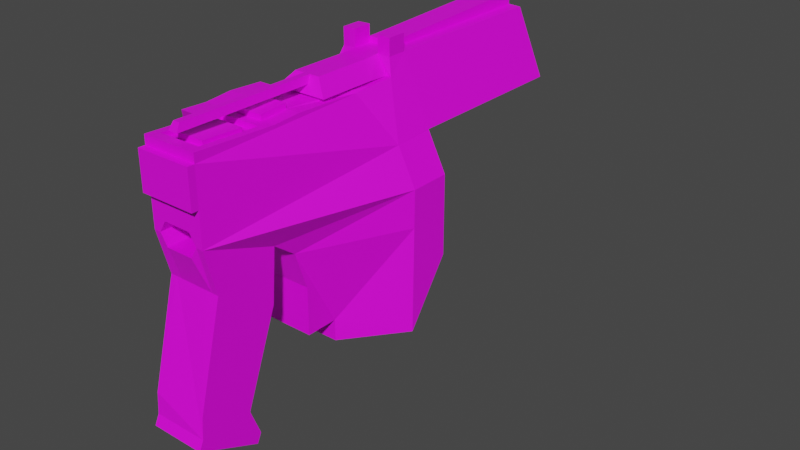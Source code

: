 # Source: upistol.blend  (saved by Blender 4.4.30; exported with 4.5.12 LTS)
import bpy
from mathutils import Matrix  # noqa: F401  (used for matrix-valued properties, if any)

bpy.ops.wm.read_factory_settings(use_empty=True)
scene = bpy.context.scene
scene.name = 'Scene'

# ---- collections
col_collection = bpy.data.collections.new('Collection'); scene.collection.children.link(col_collection)

# ---- images (referenced by path relative to the original .blend; pixels are not part of the script)
import os
ASSET_DIR = os.environ.get("B2B_ASSET_DIR", "")  # directory of the original .blend (textures are referenced by path, not embedded)
HERE = os.path.dirname(os.path.abspath(__file__))  # packed textures are extracted next to this script under _unpacked/

def load_image(name, relpath, width, height, colorspace="sRGB"):
    """Load a texture the original file referenced (path relative to the .blend, or extracted next to this script)."""
    p = next((c for c in (os.path.join(HERE, relpath), os.path.join(ASSET_DIR, relpath)) if relpath and os.path.exists(c)), "")
    if p:
        img = bpy.data.images.load(p, check_existing=True)
        img.name = name
    else:  # same state as the original file: an image datablock whose file is absent (Cycles renders it pink)
        img = bpy.data.images.new(name, width, height)
        img.source = "FILE"
        img.filepath = "//" + (relpath or name)
    img.colorspace_settings.name = colorspace
    return img
img_upistol_base_png = load_image('upistol_base.png', 'upistol_base.png', 1024, 1024, 'sRGB')
img_upistolrough_png = load_image('upistolrough.png', 'upistolrough.png', 1024, 1024, 'sRGB')

# ---- materials (node trees are filled in below, after node groups)
mat_material_003 = bpy.data.materials.new('Material.003')
mat_material_003.use_transparent_shadow = False

# ---- material node trees
mat_material_003.use_nodes = True; mat_material_003.node_tree.nodes.clear()
_N = mat_material_003.node_tree.nodes; _L = mat_material_003.node_tree.links
n0 = _N.new('ShaderNodeOutputMaterial'); n0.name = 'Material Output'; n0.location = (300, 300)
n1 = _N.new('ShaderNodeTexImage'); n1.name = 'Image Texture'; n1.location = (-414, 160)
n1.image = img_upistol_base_png
n2 = _N.new('ShaderNodeTexImage'); n2.name = 'Image Texture.001'; n2.location = (-349, -142)
n2.image = img_upistolrough_png
n3 = _N.new('ShaderNodeBsdfPrincipled'); n3.name = 'Principled BSDF'; n3.location = (10, 300)
n3.distribution = 'GGX'
n3.subsurface_method = 'BURLEY'
n3.inputs[3].default_value = 1.45
n3.inputs[27].default_value = (0.0, 0.0, 0.0, 1.0)
n3.inputs[28].default_value = 1.0
_L.new(n3.outputs[0], n0.inputs[0])
_L.new(n2.outputs[0], n3.inputs[0])
n0.is_active_output = True

# ---- world
world_world = bpy.data.worlds.new('World'); scene.world = world_world
world_world.use_nodes = True; world_world.node_tree.nodes.clear()
_N = world_world.node_tree.nodes; _L = world_world.node_tree.links
n0 = _N.new('ShaderNodeOutputWorld'); n0.name = 'World Output'; n0.location = (300, 300)
n1 = _N.new('ShaderNodeBackground'); n1.name = 'Background'; n1.location = (10, 300)
n1.inputs[0].default_value = (0.05088, 0.05088, 0.05088, 1.0)
_L.new(n1.outputs[0], n0.inputs[0])
n0.is_active_output = True
world_world.color = (0.05088, 0.05088, 0.05088)
world_world.use_sun_shadow = False
world_world.sun_shadow_jitter_overblur = 0.0

# ---- meshes
me_cube_001 = bpy.data.meshes.new('Cube.001')
me_cube_001.from_pydata([(-0.2809, -0.6586, 0.4224), (-0.2809, -0.6586, 0.1546), (-0.4317, 0.1441, 0.001411), (-0.2809, -0.4141, 0.06759), (-0.285, -0.2985, 0.4163), (-0.2809, -0.621, 0.006314), (-0.2809, -0.3397, 0.01224), (-0.2809, -0.6586, 0.2682), (-0.3588, 0.1441, 0.2534), (-0.4317, 0.1441, -0.1392), (-0.2809, -0.1884, -0.3448), (-0.2809, -0.1884, -0.2732), (-0.2809, -0.2972, -0.114), (-0.2809, -0.2972, -0.2732), (-0.2809, -0.4292, -0.1085), (0.4089, -0.4681, -0.08822), (-0.09484, -0.6586, 0.4224), (-0.09484, -0.6586, 0.1546), (0.05109, 0.1441, 0.001411), (-0.09484, -0.3908, 0.4105), (-0.09484, -0.4141, 0.06759), (-0.09484, -0.2985, 0.4163), (-0.09484, -0.621, 0.006314), (-0.09484, -0.3397, 0.01224), (-0.09484, -0.6586, 0.2682), (-0.01168, 0.1441, 0.2534), (0.05109, 0.1441, -0.1392), (-0.09484, -0.1884, -0.3448), (-0.09484, -0.1884, -0.2732), (-0.09484, -0.2972, -0.114), (-0.09484, -0.2972, -0.2732), (-0.09484, -0.4292, -0.1085), (0.4317, -0.4681, -0.08822), (-0.3589, 0.7306, 0.255), (-0.2809, -0.5429, -0.4072), (-0.2809, -0.7107, -0.3324), (-0.09484, -0.5429, -0.4072), (-0.09484, -0.7107, -0.3324), (-0.2809, -0.5079, -0.4981), (-0.2809, -0.7158, -0.4022), (-0.09484, -0.5079, -0.4981), (-0.09484, -0.7158, -0.4022), (-0.2809, -0.5227, -0.5302), (-0.2809, -0.7306, -0.4343), (-0.09484, -0.5227, -0.5302), (-0.09484, -0.7306, -0.4343), (-0.2809, -0.07682, 0.4075), (-0.09484, -0.07682, 0.4075), (-0.2809, -0.01705, 0.4143), (-0.09484, -0.01705, 0.4143), (-0.2905, 0.05577, 0.4211), (-0.08004, 0.05577, 0.4211), (-0.272, 0.1362, 0.473), (-0.09852, 0.1362, 0.473), (-0.272, 0.07198, 0.4728), (-0.09852, 0.07198, 0.4728), (-0.2809, -0.6586, 0.3924), (-0.09484, -0.6586, 0.3924), (-0.2809, -0.6817, 0.2682), (-0.09484, -0.6817, 0.2682), (-0.2809, -0.6817, 0.3924), (-0.09484, -0.6817, 0.3924), (-0.4317, -0.009791, -0.2732), (-0.4317, -0.01027, 0.004868), (-0.4317, -0.009667, -0.3448), (-0.3588, -0.01071, 0.2479), (0.05109, -0.002157, -0.3448), (0.05109, 0.003631, 0.004557), (0.05109, -0.0009711, -0.2732), (0.05109, 0.1441, 0.1274), (-0.4317, 0.1441, 0.1282), (-0.4317, -0.0105, 0.1305), (0.05109, 0.005654, 0.1266), (-0.01168, 0.1441, 0.2546), (-0.01168, 0.007647, 0.2469), (-0.2809, -0.5108, 0.1546), (-0.09484, -0.5108, 0.1546), (-0.2346, -0.6586, 0.1168), (-0.2346, -0.5108, 0.1168), (-0.2346, -0.621, 0.006314), (-0.2346, -0.6586, 0.1925), (-0.2346, -0.5108, 0.1925), (-0.1419, -0.621, 0.006314), (-0.1419, -0.6586, 0.1925), (-0.1419, -0.5108, 0.1925), (-0.1419, -0.6586, 0.1168), (-0.1419, -0.5108, 0.1168), (-0.1184, -0.621, 0.006314), (-0.1184, -0.6586, 0.1546), (-0.1184, -0.5108, 0.1546), (-0.2577, -0.6586, 0.1546), (-0.2577, -0.5108, 0.1546), (-0.2577, -0.621, 0.006314), (-0.4317, -0.005521, -0.3393), (-0.1899, -0.2985, 0.4163), (-0.1879, -0.01705, 0.4143), (-0.2286, 0.1362, 0.4745), (-0.2344, -0.3908, 0.4105), (-0.2375, -0.2985, 0.4163), (-0.2721, 0.05855, 0.4207), (-0.2286, 0.07198, 0.4743), (-0.1414, -0.3908, 0.4105), (-0.1424, -0.2985, 0.4163), (-0.09847, 0.05855, 0.4207), (-0.1419, 0.07198, 0.4743), (-0.1419, 0.1362, 0.4745), (-0.01169, 0.7306, 0.255), (-0.272, 0.7227, 0.4746), (-0.09852, 0.7227, 0.4746), (-0.01169, 0.7306, 0.2563), (-0.2286, 0.7227, 0.4761), (-0.1419, 0.7227, 0.4761), (-0.2344, -0.3919, 0.4275), (-0.2375, -0.2995, 0.4333), (-0.1414, -0.3919, 0.4275), (-0.1424, -0.2995, 0.4333), (-0.2721, -0.01114, 0.4238), (-0.2286, 0.01743, 0.4712), (-0.09847, -0.01114, 0.4238), (-0.1419, 0.01743, 0.4712), (-0.2286, 0.1364, 0.4927), (-0.1419, 0.1364, 0.4927), (-0.2286, 0.7224, 0.516), (-0.1419, 0.7224, 0.516), (-0.272, 0.1361, 0.5287), (-0.09852, 0.1361, 0.5287), (-0.272, 0.07184, 0.5285), (-0.09852, 0.07184, 0.5285), (-0.2286, 0.1361, 0.5302), (-0.2286, 0.07184, 0.53), (-0.1419, 0.07184, 0.53), (-0.1419, 0.1361, 0.5302), (-0.2809, -0.5247, 0.4164), (-0.2344, -0.4578, 0.4135), (-0.1414, -0.4578, 0.4135), (-0.2344, -0.5905, 0.4194), (-0.1414, -0.5905, 0.4194), (-0.2576, -0.5247, 0.4164), (-0.2576, -0.4578, 0.4135), (-0.2576, -0.6246, 0.4209), (-0.1181, -0.6246, 0.4209), (-0.2576, -0.4243, 0.412), (-0.1181, -0.4243, 0.412), (-0.1414, -0.5254, 0.3998), (-0.2344, -0.4585, 0.3968), (-0.1414, -0.4585, 0.3968), (-0.2344, -0.5913, 0.4027), (-0.1414, -0.5913, 0.4027), (-0.1181, -0.5254, 0.3998), (-0.1414, -0.6253, 0.4042), (-0.2576, -0.6253, 0.4042), (-0.1181, -0.6253, 0.4042), (-0.2576, -0.425, 0.3953), (-0.1181, -0.425, 0.3953), (-0.283, -0.1874, 0.4119), (-0.2809, -0.4771, 0.4143), (-0.3157, -0.1905, 0.34), (-0.305, -0.4484, 0.3483), (-0.3549, -0.3908, 0.4105), (-0.3591, -0.2985, 0.4163), (-0.357, -0.1874, 0.4119), (-0.3583, -0.3156, 0.4152), (-0.3549, -0.4771, 0.4143), (-0.3898, -0.1905, 0.34), (-0.3791, -0.4484, 0.3483), (-0.08004, -0.1347, 0.4211), (-0.2721, -0.2016, 0.4238), (-0.2286, -0.173, 0.4712), (-0.09847, -0.2016, 0.4238), (-0.1419, -0.173, 0.4712), (-0.1744, -0.173, 0.4712), (-0.1961, -0.173, 0.4712), (-0.169, -0.1873, 0.4475), (-0.2015, -0.1873, 0.4475), (-0.1744, -0.6301, 0.4712), (-0.1961, -0.6301, 0.4712), (-0.169, -0.6444, 0.4475), (-0.2015, -0.6444, 0.4475)], [(15, 32), (51, 165)], [(79, 82, 85, 77), (11, 13, 12, 6), (14, 34, 38, 42, 43, 39, 35, 5, 3), (28, 23, 29, 30), (22, 37, 41, 45, 44, 40, 36, 31, 20), (65, 1, 7, 56, 0, 132, 155, 157, 156, 154, 46, 48, 50, 54, 52, 8), (13, 11, 28, 30), (80, 81, 84, 83), (88, 87, 22, 17), (3, 6, 23, 20), (11, 10, 27, 28), (2, 9, 93, 64, 62, 63), (136, 147, 143, 145, 134), (6, 63, 2, 18, 67, 23), (12, 13, 30, 29), (6, 12, 29, 23), (95, 94, 102, 21, 47, 49), (54, 100, 129, 126), (51, 55, 104, 103), (17, 74, 73, 53, 55, 51, 49, 47, 21, 19, 16, 57, 24), (22, 87, 82, 79, 92, 5, 35, 39, 43, 45, 41, 37), (56, 7, 58, 60), (24, 57, 61, 59), (63, 71, 70, 2), (67, 72, 17, 22, 20, 23), (67, 68, 66, 26, 18), (1, 71, 63, 6, 3, 5), (70, 71, 65, 8), (69, 72, 67, 18), (17, 72, 74), (73, 74, 72, 69, 25), (66, 68, 28, 27), (1, 65, 71), (7, 1, 90, 80, 83, 88, 17, 24), (94, 98, 113, 115, 102), (38, 40, 44, 42), (31, 36, 34, 14), (85, 86, 78, 77), (90, 92, 79, 77), (90, 77, 78, 91), (86, 89, 84, 81, 91, 78), (53, 73, 109, 108), (88, 83, 84, 89), (17, 88, 89, 76), (3, 20, 31, 14), (85, 88, 89, 86), (85, 82, 87, 88), (1, 90, 91, 75), (36, 40, 38, 34), (9, 2, 18, 26), (1, 5, 92, 90), (80, 90, 91, 81), (42, 44, 45, 43), (11, 6, 63, 62), (64, 93, 66, 27, 10), (28, 68, 67, 23), (66, 93, 9, 26), (62, 64, 10, 11), (140, 142, 153, 148, 151), (101, 102, 115, 114), (103, 104, 119, 169, 168, 118), (101, 19, 21, 102), (57, 56, 60, 61), (60, 58, 59, 61), (173, 172, 176, 177), (0, 56, 57, 16), (53, 105, 131, 125), (103, 99, 50, 48, 95, 49, 51), (7, 24, 59, 58), (25, 69, 18, 2, 70, 8), (52, 96, 110, 107), (25, 8, 33, 106), (73, 25, 106, 109), (105, 53, 108, 111), (110, 122, 123, 111, 108, 109, 106, 33, 107), (98, 97, 112, 113), (116, 166, 167, 117, 100, 99), (96, 105, 121, 120), (123, 122, 120, 121), (105, 111, 123, 121), (110, 96, 120, 122), (134, 145, 144, 133), (129, 128, 124, 126), (127, 125, 131, 130), (52, 54, 126, 124), (100, 96, 128, 129), (104, 55, 127, 130), (105, 104, 130, 131), (55, 53, 125, 127), (96, 52, 124, 128), (136, 134, 133, 135), (104, 100, 117, 119), (138, 137, 139, 150, 152, 141), (132, 137, 138, 155), (156, 157, 164, 163), (8, 52, 107, 33), (139, 137, 132, 0, 16, 19, 101, 97, 158, 162, 155, 138, 141, 142, 140), (136, 135, 146, 147), (151, 148, 143, 147, 149), (140, 151, 149, 150, 139), (149, 147, 146, 144, 145, 143, 148, 153, 152, 150), (135, 133, 144, 146), (112, 114, 115, 113), (141, 152, 153, 142), (94, 95, 48, 46, 154, 4, 98), (157, 155, 162, 164), (97, 101, 114, 112), (160, 161, 159), (161, 160, 163, 164, 162, 158), (154, 156, 163, 160), (4, 154, 160, 159), (175, 177, 176, 174), (96, 100, 104, 105), (116, 118, 168, 166), (99, 103, 118, 116), (168, 169, 170, 172, 173, 171, 167, 166), (172, 170, 174, 176), (119, 117, 167, 171, 175, 174, 170, 169), (4, 159, 161, 158, 97, 98), (99, 100, 54, 50), (171, 173, 177, 175)])
_uv = me_cube_001.uv_layers.new(name='UVMap')
_uv.uv.foreach_set('vector', [0.5546, 0.8879, 0.5546, 0.8343, 0.4454, 0.8343, 0.4454, 0.8879, 0.7212, 0.2232, 0.6677, 0.2232, 0.6677, 0.4434, 0.7212, 0.4434, 0.4434, 0.7945, 0.3938, 0.8214, 0.4434, 0.8294, 0.4357, 0.8323, 0.2239, 0.8243, 0.2316, 0.8214, 0.2232, 0.8152, 0.243, 0.7848, 0.4243, 0.7788, 0.7212, 0.6657, 0.7212, 0.4454, 0.6677, 0.4454, 0.6677, 0.6657, 0.4652, 0.8263, 0.4454, 0.7959, 0.4538, 0.7897, 0.4461, 0.7868, 0.6579, 0.7788, 0.6657, 0.7817, 0.616, 0.7897, 0.6657, 0.8166, 0.6465, 0.8323, 0.03645, 0.1628, 0.001001, 0.001001, 0.09436, 0.01466, 0.1966, 0.02963, 0.2212, 0.03323, 0.2087, 0.0632, 0.2042, 0.07385, 0.147, 0.07313, 0.1248, 0.1315, 0.1854, 0.14, 0.1756, 0.1648, 0.1777, 0.1793, 0.1787, 0.197, 0.2212, 0.2065, 0.2177, 0.2212, 0.03206, 0.199, 0.9712, 0.6677, 0.9454, 0.6677, 0.9454, 0.7768, 0.9712, 0.7768, 0.9434, 0.8899, 0.8899, 0.8899, 0.8899, 0.9434, 0.9434, 0.9434, 0.7788, 0.9573, 0.8879, 0.9573, 0.8879, 0.9454, 0.7788, 0.9454, 0.8879, 0.5566, 0.8343, 0.5566, 0.8343, 0.6657, 0.8879, 0.6657, 0.6657, 0.8879, 0.6657, 0.8343, 0.5566, 0.8343, 0.5566, 0.8879, 0.7232, 0.4412, 0.7233, 0.3527, 0.7753, 0.2267, 0.7768, 0.2232, 0.7768, 0.2683, 0.7768, 0.4434, 0.3482, 0.8899, 0.3601, 0.8916, 0.3601, 0.9173, 0.3601, 0.9434, 0.3482, 0.9417, 0.2232, 0.4795, 0.3732, 0.4454, 0.4434, 0.4454, 0.4434, 0.5546, 0.3795, 0.5546, 0.2232, 0.5216, 0.7768, 0.6677, 0.6677, 0.6677, 0.6677, 0.7768, 0.7768, 0.7768, 0.8323, 0.4454, 0.7232, 0.4454, 0.7232, 0.5546, 0.8323, 0.5546, 0.8903, 0.1098, 0.8899, 0.001001, 0.9167, 0.001162, 0.9434, 0.001324, 0.9434, 0.08715, 0.9427, 0.1101, 0.3462, 0.8899, 0.3343, 0.8899, 0.3343, 0.9434, 0.3462, 0.9434, 0.3879, 0.9434, 0.3879, 0.8899, 0.376, 0.8899, 0.376, 0.9434, 0.001001, 0.4434, 0.03394, 0.2776, 0.03253, 0.2454, 0.2177, 0.2232, 0.2212, 0.238, 0.1785, 0.2474, 0.1779, 0.2653, 0.1758, 0.2798, 0.1957, 0.3295, 0.1962, 0.3514, 0.2212, 0.4113, 0.1966, 0.4149, 0.09436, 0.4298, 0.4454, 0.3323, 0.4454, 0.3185, 0.4454, 0.3047, 0.4454, 0.2504, 0.4454, 0.2368, 0.4454, 0.2232, 0.6148, 0.2232, 0.6495, 0.2232, 0.6657, 0.2232, 0.6657, 0.3323, 0.6495, 0.3323, 0.6148, 0.3323, 0.9921, 0.4434, 0.9921, 0.3343, 0.9871, 0.3343, 0.9871, 0.4434, 0.3899, 0.9643, 0.499, 0.9643, 0.499, 0.9593, 0.3899, 0.9593, 0.9434, 0.2212, 0.9434, 0.1121, 0.8899, 0.1121, 0.8899, 0.2212, 0.4434, 0.6657, 0.2629, 0.6654, 0.2232, 0.5566, 0.4434, 0.5628, 0.3572, 0.5931, 0.4407, 0.6044, 0.8323, 0.001001, 0.8323, 0.1761, 0.8323, 0.2212, 0.7788, 0.09139, 0.7797, 0.002778, 0.4454, 0.4434, 0.4799, 0.3349, 0.6657, 0.3343, 0.6638, 0.3951, 0.5802, 0.4065, 0.6657, 0.4372, 0.9434, 0.2232, 0.8899, 0.2232, 0.8899, 0.3323, 0.9434, 0.3323, 0.1101, 0.9434, 0.1101, 0.8899, 0.001001, 0.8899, 0.001001, 0.9434, 0.001001, 0.8869, 0.001001, 0.7788, 0.2202, 0.7788, 0.9434, 0.4434, 0.8906, 0.4372, 0.8899, 0.3343, 0.9434, 0.3349, 0.9434, 0.4424, 0.2212, 0.9434, 0.2212, 0.8899, 0.1121, 0.8899, 0.1121, 0.9434, 0.999, 0.5576, 0.9464, 0.6657, 0.999, 0.6657, 0.7232, 0.5566, 0.8323, 0.5566, 0.8323, 0.5701, 0.796, 0.5837, 0.796, 0.6381, 0.8323, 0.6519, 0.8323, 0.6657, 0.7232, 0.6657, 0.3621, 0.9167, 0.3621, 0.8899, 0.374, 0.8899, 0.374, 0.9434, 0.3621, 0.9434, 0.9712, 0.8879, 0.9712, 0.7788, 0.9454, 0.7788, 0.9454, 0.8879, 0.4454, 0.5546, 0.6657, 0.5546, 0.6657, 0.4454, 0.4454, 0.4454, 0.05455, 0.9454, 0.001001, 0.9454, 0.001001, 0.999, 0.05455, 0.999, 0.999, 0.1101, 0.999, 0.001001, 0.9732, 0.001001, 0.9732, 0.1101, 0.8323, 0.7788, 0.8066, 0.7788, 0.8066, 0.8323, 0.8323, 0.8323, 0.8899, 0.51, 0.9167, 0.501, 0.9434, 0.51, 0.9434, 0.5457, 0.9167, 0.5546, 0.8899, 0.5457, 0.4434, 0.001001, 0.2232, 0.001001, 0.2232, 0.2212, 0.4434, 0.2212, 0.8046, 0.7788, 0.7788, 0.7788, 0.7788, 0.8323, 0.8046, 0.8323, 0.4157, 0.8343, 0.4038, 0.8343, 0.4038, 0.8879, 0.4157, 0.8879, 0.8879, 0.2232, 0.7788, 0.2232, 0.7788, 0.3323, 0.8879, 0.3323, 0.8879, 0.7788, 0.8621, 0.7788, 0.8621, 0.8323, 0.8879, 0.8323, 0.05656, 0.9712, 0.1657, 0.9712, 0.1657, 0.9454, 0.05656, 0.9454, 0.4018, 0.8343, 0.3899, 0.8343, 0.3899, 0.8879, 0.4018, 0.8879, 0.9434, 0.5566, 0.8899, 0.5566, 0.8899, 0.6657, 0.9434, 0.6657, 0.6657, 0.6657, 0.6657, 0.5566, 0.4454, 0.5566, 0.4454, 0.6657, 0.9851, 0.8879, 0.9851, 0.7788, 0.9732, 0.7788, 0.9732, 0.8879, 0.8601, 0.7788, 0.8343, 0.7788, 0.8343, 0.8323, 0.8601, 0.8323, 0.8879, 0.3343, 0.7788, 0.3343, 0.7788, 0.4434, 0.8879, 0.4434, 0.001001, 0.7768, 0.2212, 0.7768, 0.2212, 0.6677, 0.001001, 0.6677, 0.8864, 0.001001, 0.8879, 0.001004, 0.8879, 0.2212, 0.8343, 0.1544, 0.8346, 0.06956, 0.4434, 0.7768, 0.4434, 0.6677, 0.2232, 0.6677, 0.2232, 0.7768, 0.4434, 0.2232, 0.2232, 0.2232, 0.2232, 0.4434, 0.4434, 0.4434, 0.9434, 0.6677, 0.8899, 0.6677, 0.8899, 0.7768, 0.9434, 0.7768, 0.4316, 0.8879, 0.4316, 0.8355, 0.4434, 0.8343, 0.4434, 0.8606, 0.4434, 0.8867, 0.749, 0.9712, 0.749, 0.9454, 0.7371, 0.9454, 0.7371, 0.9712, 0.5546, 0.9417, 0.4454, 0.9434, 0.4519, 0.9326, 0.4558, 0.8948, 0.5546, 0.8899, 0.5506, 0.9278, 0.9157, 0.9454, 0.8899, 0.9454, 0.8899, 0.9712, 0.9157, 0.9712, 0.9921, 0.5546, 0.9921, 0.4454, 0.9871, 0.4454, 0.9871, 0.5546, 0.8879, 0.6677, 0.7788, 0.6677, 0.7788, 0.7768, 0.8879, 0.7768, 0.3879, 0.9712, 0.3879, 0.9593, 0.2788, 0.9593, 0.2788, 0.9712, 0.999, 0.1121, 0.9732, 0.1121, 0.9732, 0.2212, 0.999, 0.2212, 0.4296, 0.8343, 0.4177, 0.8343, 0.4177, 0.8879, 0.4296, 0.8879, 0.2768, 0.9477, 0.2768, 0.969, 0.2733, 0.9712, 0.1677, 0.97, 0.1677, 0.9587, 0.1677, 0.9473, 0.2733, 0.9454, 0.9921, 0.8879, 0.9921, 0.7788, 0.9871, 0.7788, 0.9871, 0.8879, 0.001001, 0.4741, 0.1111, 0.4454, 0.2212, 0.4454, 0.2212, 0.6657, 0.1104, 0.6657, 0.001001, 0.6324, 0.499, 0.9573, 0.499, 0.9454, 0.2788, 0.9454, 0.2788, 0.9573, 0.7768, 0.001001, 0.6677, 0.001001, 0.6677, 0.2212, 0.7768, 0.2212, 0.2768, 0.9782, 0.2768, 0.9732, 0.05656, 0.9732, 0.05656, 0.9782, 0.9851, 0.3343, 0.9732, 0.3343, 0.9732, 0.5546, 0.9851, 0.5546, 0.4791, 0.7359, 0.4454, 0.7359, 0.4454, 0.7086, 0.4791, 0.7086, 0.4803, 0.695, 0.6646, 0.6677, 0.6657, 0.6677, 0.6657, 0.7768, 0.4803, 0.7495, 0.7351, 0.9712, 0.7351, 0.9454, 0.7232, 0.9454, 0.7232, 0.9712, 0.9415, 0.8107, 0.9434, 0.8879, 0.895, 0.878, 0.8931, 0.8008, 0.8899, 0.7788, 0.9434, 0.7824, 0.7768, 0.9712, 0.7768, 0.9454, 0.7649, 0.9454, 0.7649, 0.9712, 0.7768, 0.9157, 0.7768, 0.8899, 0.5566, 0.8899, 0.5566, 0.9157, 0.9712, 0.2212, 0.9712, 0.001001, 0.9454, 0.001001, 0.9454, 0.2212, 0.5566, 0.9434, 0.7768, 0.9434, 0.7768, 0.9177, 0.5566, 0.9177, 0.3601, 0.8343, 0.3482, 0.8343, 0.3482, 0.8879, 0.3601, 0.8879, 0.7629, 0.9712, 0.7629, 0.9454, 0.751, 0.9454, 0.751, 0.9712, 0.749, 0.999, 0.749, 0.9732, 0.7371, 0.9732, 0.7371, 0.999, 0.8323, 0.8343, 0.8066, 0.8343, 0.8066, 0.8879, 0.8323, 0.8879, 0.8046, 0.8343, 0.7788, 0.8343, 0.7788, 0.8879, 0.8046, 0.8879, 0.3462, 0.8343, 0.3343, 0.8343, 0.3343, 0.8879, 0.3462, 0.8879, 0.8879, 0.8343, 0.8621, 0.8343, 0.8621, 0.8879, 0.8879, 0.8879, 0.8601, 0.8343, 0.8343, 0.8343, 0.8343, 0.8879, 0.8601, 0.8879, 0.3879, 0.8343, 0.376, 0.8343, 0.376, 0.8879, 0.3879, 0.8879, 0.8879, 0.501, 0.8343, 0.501, 0.8343, 0.5546, 0.8879, 0.5546, 0.7351, 0.999, 0.7351, 0.9732, 0.7232, 0.9732, 0.7232, 0.999, 0.3621, 0.878, 0.3621, 0.8605, 0.3621, 0.8343, 0.374, 0.8355, 0.374, 0.8879, 0.3621, 0.8867, 0.9573, 0.9177, 0.9454, 0.9177, 0.9454, 0.9296, 0.9573, 0.9296, 0.999, 0.7768, 0.999, 0.6677, 0.9732, 0.6677, 0.9732, 0.7768, 0.6657, 0.001001, 0.4454, 0.001001, 0.4454, 0.2212, 0.6657, 0.2212, 0.736, 0.874, 0.736, 0.8333, 0.7457, 0.8333, 0.7457, 0.8879, 0.6677, 0.8879, 0.6677, 0.7788, 0.6872, 0.7788, 0.7262, 0.7788, 0.7768, 0.7788, 0.7768, 0.8139, 0.7457, 0.8139, 0.736, 0.8061, 0.736, 0.7924, 0.6774, 0.7924, 0.6774, 0.874, 0.3046, 0.9434, 0.3046, 0.8899, 0.2927, 0.8899, 0.2927, 0.9434, 0.7768, 0.9732, 0.7768, 0.999, 0.7649, 0.999, 0.7649, 0.982, 0.7649, 0.9732, 0.2907, 0.9434, 0.2788, 0.9434, 0.2788, 0.9345, 0.2788, 0.8899, 0.2907, 0.8899, 0.8988, 0.499, 0.8988, 0.4899, 0.9345, 0.4899, 0.9345, 0.4544, 0.8988, 0.4544, 0.8988, 0.4723, 0.8899, 0.4723, 0.8899, 0.4454, 0.9434, 0.4454, 0.9434, 0.499, 0.3323, 0.9434, 0.3323, 0.8899, 0.3204, 0.8899, 0.3204, 0.9434, 0.2768, 0.8879, 0.2768, 0.8343, 0.251, 0.8343, 0.251, 0.8879, 0.3184, 0.8899, 0.3066, 0.8899, 0.3066, 0.9434, 0.3184, 0.9434, 0.8879, 0.8901, 0.8879, 0.9434, 0.7812, 0.9432, 0.7805, 0.9319, 0.7796, 0.911, 0.7788, 0.8899, 0.8333, 0.89, 0.249, 0.8879, 0.249, 0.8343, 0.2232, 0.8343, 0.2232, 0.8879, 0.249, 0.9434, 0.249, 0.8899, 0.2371, 0.8899, 0.2371, 0.9434, 0.9454, 0.6647, 0.998, 0.5566, 0.9454, 0.5566, 0.999, 0.282, 0.999, 0.3288, 0.9454, 0.3323, 0.9476, 0.2379, 0.9958, 0.2232, 0.9946, 0.2548, 0.3323, 0.8879, 0.3323, 0.8343, 0.3066, 0.8343, 0.3066, 0.8879, 0.9712, 0.8899, 0.9454, 0.8899, 0.9454, 0.9157, 0.9712, 0.9157, 0.7629, 0.999, 0.7629, 0.9732, 0.751, 0.9732, 0.751, 0.999, 0.9434, 0.9454, 0.9177, 0.9454, 0.9177, 0.9712, 0.9434, 0.9712, 0.8879, 0.4454, 0.8343, 0.4454, 0.8343, 0.499, 0.8879, 0.499, 0.3046, 0.8879, 0.3046, 0.8343, 0.2788, 0.8343, 0.2788, 0.8879, 0.4434, 0.9434, 0.3899, 0.93, 0.3899, 0.92, 0.4167, 0.9217, 0.4167, 0.9116, 0.3899, 0.9133, 0.3899, 0.9033, 0.4434, 0.8899, 0.6101, 0.9712, 0.6101, 0.9454, 0.501, 0.9454, 0.501, 0.9712, 0.9712, 0.5546, 0.9454, 0.5546, 0.9454, 0.4898, 0.9551, 0.4898, 0.9551, 0.3343, 0.9616, 0.3343, 0.9616, 0.4898, 0.9712, 0.4898, 0.251, 0.9217, 0.251, 0.8899, 0.2558, 0.8902, 0.2768, 0.8917, 0.2768, 0.9434, 0.251, 0.9421, 0.2351, 0.9434, 0.2351, 0.8899, 0.2232, 0.8899, 0.2232, 0.9434, 0.7212, 0.9712, 0.7212, 0.9454, 0.6121, 0.9454, 0.6121, 0.9712])
me_cube_001.materials.append(mat_material_003)
me_cube_001.use_remesh_fix_poles = True
me_cube_001.use_remesh_preserve_attributes = False
me_cube_001.use_mirror_vertex_groups = False
me_cube_001.update()

# ---- objects
ob_model = bpy.data.objects.new('model', me_cube_001)

# ---- transforms, parenting, visibility, modifiers, constraints
ob_model.location = (0.0, 0.0, 0.0)
ob_model.lineart.crease_threshold = 0.0

# ---- collection membership
col_collection.objects.link(ob_model)

# ---- scene / render settings (as saved in the file)
scene.frame_start = 1; scene.frame_end = 250; scene.frame_set(154)
scene.render.engine = 'BLENDER_EEVEE_NEXT'
scene.cycles.use_denoising = False
scene.cycles.samples = 128
scene.cycles.sampling_pattern = 'TABULATED_SOBOL'
scene.cycles.use_adaptive_sampling = False
scene.cycles.use_light_tree = False
scene.view_settings.view_transform = 'Filmic'
bpy.context.view_layer.update()

# ---- added for rendering (the .blend has no active camera and no usable light): camera, sun
cam_auto = bpy.data.cameras.new('AutoCamera')
cam_auto.lens = 50.0
cam_auto.sensor_width = 36.0
cam_auto.clip_end = 1000.0
ob_auto_camera = bpy.data.objects.new('AutoCamera', cam_auto)
scene.collection.objects.link(ob_auto_camera)
ob_auto_camera.location = (1.8516, -2.22192, 1.48128)
ob_auto_camera.rotation_euler = (1.09748, -7.21219e-08, 0.694738)
scene.camera = ob_auto_camera
light_auto_sun = bpy.data.lights.new('AutoSun', 'SUN')
light_auto_sun.energy = 3.0
light_auto_sun.angle = 0.0523599
ob_auto_sun = bpy.data.objects.new('AutoSun', light_auto_sun)
scene.collection.objects.link(ob_auto_sun)
ob_auto_sun.rotation_euler = (0.872665, 0.174533, 0.523599)
bpy.context.view_layer.update()
